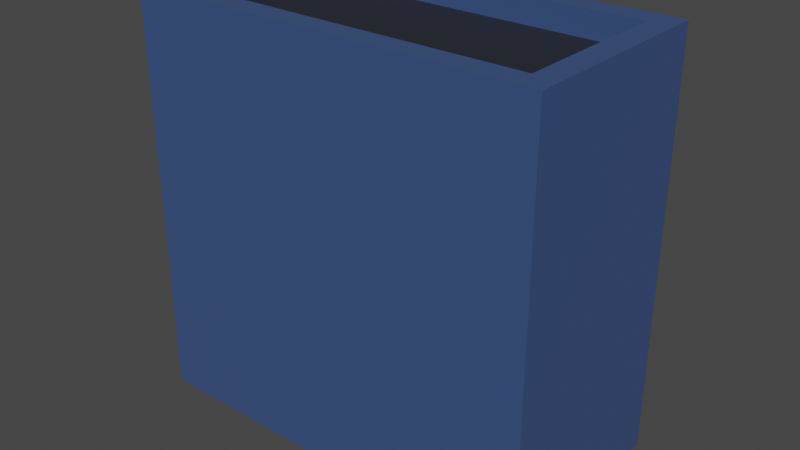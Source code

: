 # Source: wallClosed.blend  (saved by Blender 2.82.7; exported with 4.5.12 LTS)
import bpy
from mathutils import Matrix  # noqa: F401  (used for matrix-valued properties, if any)

bpy.ops.wm.read_factory_settings(use_empty=True)
scene = bpy.context.scene
scene.name = 'Scene'

# ---- materials (node trees are filled in below, after node groups)
mat_wallmaterial = bpy.data.materials.new('WallMaterial')
mat_wallmaterial.alpha_threshold = 0.0
mat_wallmaterial.use_transparent_shadow = False
mat_wallmaterial.line_color = (0.0, 0.0, 0.0, 1.0)
mat_topmaterial = bpy.data.materials.new('TopMaterial')
mat_topmaterial.use_transparent_shadow = False

# ---- material node trees
mat_wallmaterial.use_nodes = True; mat_wallmaterial.node_tree.nodes.clear()
_N = mat_wallmaterial.node_tree.nodes; _L = mat_wallmaterial.node_tree.links
n0 = _N.new('ShaderNodeOutputMaterial'); n0.name = 'Material Output'; n0.location = (300, 300)
n1 = _N.new('ShaderNodeBsdfPrincipled'); n1.name = 'Principled BSDF'; n1.location = (10, 300)
n1.distribution = 'GGX'
n1.subsurface_method = 'BURLEY'
n1.inputs[0].default_value = (0.04333, 0.08366, 0.214, 1.0)
n1.inputs[2].default_value = 0.4
n1.inputs[3].default_value = 1.45
n1.inputs[27].default_value = (0.0, 0.0, 0.0, 1.0)
n1.inputs[28].default_value = 1.0
_L.new(n1.outputs[0], n0.inputs[0])
n0.is_active_output = True
mat_topmaterial.use_nodes = True; mat_topmaterial.node_tree.nodes.clear()
_N = mat_topmaterial.node_tree.nodes; _L = mat_topmaterial.node_tree.links
n0 = _N.new('ShaderNodeOutputMaterial'); n0.name = 'Material Output'; n0.location = (300, 300)
n1 = _N.new('ShaderNodeBsdfPrincipled'); n1.name = 'Principled BSDF'; n1.location = (10, 300)
n1.distribution = 'GGX'
n1.subsurface_method = 'BURLEY'
n1.inputs[0].default_value = (0.01912, 0.02139, 0.0291, 1.0)
n1.inputs[3].default_value = 1.45
n1.inputs[27].default_value = (0.0, 0.0, 0.0, 1.0)
n1.inputs[28].default_value = 1.0
_L.new(n1.outputs[0], n0.inputs[0])
n0.is_active_output = True

# ---- world
world_world = bpy.data.worlds.new('World'); scene.world = world_world
world_world.use_nodes = True; world_world.node_tree.nodes.clear()
_N = world_world.node_tree.nodes; _L = world_world.node_tree.links
n0 = _N.new('ShaderNodeOutputWorld'); n0.name = 'World Output'; n0.location = (300, 300)
n1 = _N.new('ShaderNodeBackground'); n1.name = 'Background'; n1.location = (10, 300)
n1.inputs[0].default_value = (0.05088, 0.05088, 0.05088, 1.0)
_L.new(n1.outputs[0], n0.inputs[0])
n0.is_active_output = True
world_world.color = (0.05088, 0.05088, 0.05088)
world_world.use_sun_shadow = False
world_world.sun_shadow_jitter_overblur = 0.0

# ---- meshes
me_cube_001 = bpy.data.meshes.new('Cube.001')
me_cube_001.from_pydata([(0.8841, 0.3841, 1.0), (1.0, 0.5, -1.0), (0.8841, -0.3841, 1.0), (1.0, -0.5, -1.0), (-0.8841, 0.3841, 1.0), (-1.0, 0.5, -1.0), (-0.8841, -0.3841, 1.0), (-1.0, -0.5, -1.0), (1.0, -0.5, 1.0), (-1.0, -0.5, 1.0), (1.0, 0.5, 1.0), (-1.0, 0.5, 1.0), (0.8841, -0.3841, 0.8801), (-0.8841, -0.3841, 0.8801), (0.8841, 0.3841, 0.8801), (-0.8841, 0.3841, 0.8801), (0.0, 0.5, -1.0), (0.0, -0.5, 1.0), (0.0, -0.5, -1.0), (0.0, 0.5, 1.0), (0.0, -0.3841, 1.0), (0.0, 0.3841, 1.0), (0.0, -0.3841, 0.8801), (0.0, 0.3841, 0.8801)], [], [(2, 0, 14, 12), (18, 17, 9, 7), (7, 9, 11, 5), (16, 1, 3, 18), (1, 10, 8, 3), (16, 19, 10, 1), (20, 6, 9, 17), (0, 2, 8, 10), (6, 4, 11, 9), (21, 0, 10, 19), (23, 15, 13, 22), (4, 6, 13, 15), (20, 2, 12, 22), (21, 4, 15, 23), (0, 21, 23, 14), (6, 20, 22, 13), (14, 23, 22, 12), (4, 21, 19, 11), (2, 20, 17, 8), (5, 11, 19, 16), (5, 16, 18, 7), (3, 8, 17, 18)])
me_cube_001.polygons.foreach_set('material_index', [0, 0, 0, 0, 0, 0, 0, 0, 0, 0, 1, 0, 0, 0, 0, 0, 1, 0, 0, 0, 0, 0])
_uv = me_cube_001.uv_layers.new(name='UVMap')
_uv.uv.foreach_set('vector', [0.6395, 0.721, 0.6395, 0.529, 0.6395, 0.529, 0.6395, 0.721, 0.375, 0.875, 0.625, 0.875, 0.625, 1.0, 0.375, 1.0, 0.375, 0.0, 0.625, 0.0, 0.625, 0.25, 0.375, 0.25, 0.25, 0.5, 0.375, 0.5, 0.375, 0.75, 0.25, 0.75, 0.375, 0.5, 0.625, 0.5, 0.625, 0.75, 0.375, 0.75, 0.375, 0.375, 0.625, 0.375, 0.625, 0.5, 0.375, 0.5, 0.75, 0.721, 0.8605, 0.721, 0.875, 0.75, 0.75, 0.75, 0.6395, 0.529, 0.6395, 0.721, 0.625, 0.75, 0.625, 0.5, 0.8605, 0.721, 0.8605, 0.529, 0.875, 0.5, 0.875, 0.75, 0.75, 0.529, 0.6395, 0.529, 0.625, 0.5, 0.75, 0.5, 0.75, 0.529, 0.8605, 0.529, 0.8605, 0.721, 0.75, 0.721, 0.8605, 0.529, 0.8605, 0.721, 0.8605, 0.721, 0.8605, 0.529, 0.75, 0.721, 0.6395, 0.721, 0.6395, 0.721, 0.75, 0.721, 0.75, 0.529, 0.8605, 0.529, 0.8605, 0.529, 0.75, 0.529, 0.6395, 0.529, 0.75, 0.529, 0.75, 0.529, 0.6395, 0.529, 0.8605, 0.721, 0.75, 0.721, 0.75, 0.721, 0.8605, 0.721, 0.6395, 0.529, 0.75, 0.529, 0.75, 0.721, 0.6395, 0.721, 0.8605, 0.529, 0.75, 0.529, 0.75, 0.5, 0.875, 0.5, 0.6395, 0.721, 0.75, 0.721, 0.75, 0.75, 0.625, 0.75, 0.375, 0.25, 0.625, 0.25, 0.625, 0.375, 0.375, 0.375, 0.125, 0.5, 0.25, 0.5, 0.25, 0.75, 0.125, 0.75, 0.375, 0.75, 0.625, 0.75, 0.625, 0.875, 0.375, 0.875])
me_cube_001.materials.append(mat_wallmaterial)
me_cube_001.materials.append(mat_topmaterial)
me_cube_001.use_remesh_preserve_volume = False
me_cube_001.use_remesh_preserve_attributes = False
me_cube_001.use_mirror_vertex_groups = False
me_cube_001.update()

# ---- objects
ob_cube_001 = bpy.data.objects.new('Cube.001', me_cube_001)

# ---- transforms, parenting, visibility, modifiers, constraints
ob_cube_001.location = (1.0, 0.5, 1.0)
ob_cube_001.lock_rotations_4d = False
ob_cube_001.empty_display_type = 'ARROWS'
ob_cube_001.lineart.crease_threshold = 0.0

# ---- collection membership
scene.collection.objects.link(ob_cube_001)

# ---- scene / render settings (as saved in the file)
scene.frame_start = 1; scene.frame_end = 250; scene.frame_set(1)
scene.render.engine = 'BLENDER_EEVEE_NEXT'
scene.cycles.use_denoising = False
scene.cycles.samples = 128
scene.cycles.sampling_pattern = 'TABULATED_SOBOL'
scene.cycles.use_adaptive_sampling = False
scene.cycles.use_light_tree = False
scene.view_settings.view_transform = 'Filmic'
bpy.context.view_layer.update()

# ---- added for rendering (the .blend has no active camera and no usable light): camera, sun
cam_auto = bpy.data.cameras.new('AutoCamera')
cam_auto.lens = 50.0
cam_auto.sensor_width = 36.0
cam_auto.clip_end = 1000.0
ob_auto_camera = bpy.data.objects.new('AutoCamera', cam_auto)
scene.collection.objects.link(ob_auto_camera)
ob_auto_camera.location = (3.77567, -2.83081, 3.22054)
ob_auto_camera.rotation_euler = (1.09748, -7.21219e-08, 0.694738)
scene.camera = ob_auto_camera
light_auto_sun = bpy.data.lights.new('AutoSun', 'SUN')
light_auto_sun.energy = 3.0
light_auto_sun.angle = 0.0523599
ob_auto_sun = bpy.data.objects.new('AutoSun', light_auto_sun)
scene.collection.objects.link(ob_auto_sun)
ob_auto_sun.rotation_euler = (0.872665, 0.174533, 0.523599)
bpy.context.view_layer.update()
